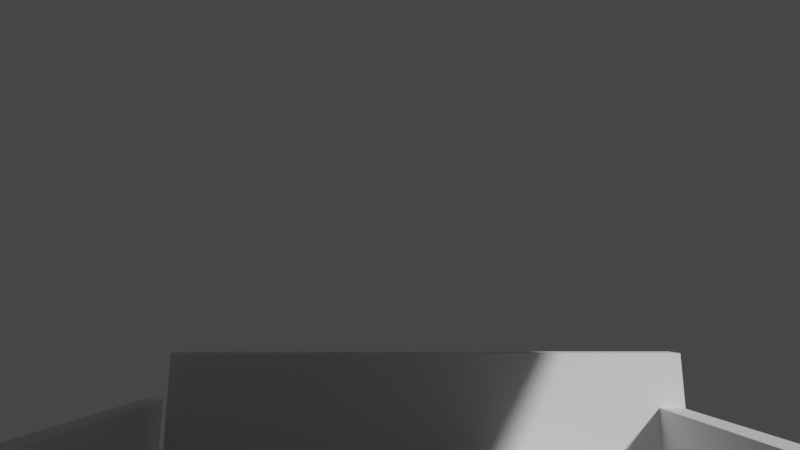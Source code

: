 # Source: BirdFeederAssembly.blend  (saved by Blender 3.0.42; exported with 4.5.12 LTS)
import bpy
from mathutils import Matrix  # noqa: F401  (used for matrix-valued properties, if any)

bpy.ops.wm.read_factory_settings(use_empty=True)
scene = bpy.context.scene
scene.name = 'Scene'

# ---- collections
col_collection = bpy.data.collections.new('Collection'); scene.collection.children.link(col_collection)

# ---- world
world_world = bpy.data.worlds.new('World'); scene.world = world_world
world_world.use_nodes = True; world_world.node_tree.nodes.clear()
_N = world_world.node_tree.nodes; _L = world_world.node_tree.links
n0 = _N.new('ShaderNodeOutputWorld'); n0.name = 'World Output'; n0.location = (300, 300)
n1 = _N.new('ShaderNodeBackground'); n1.name = 'Background'; n1.location = (10, 300)
n1.inputs[0].default_value = (0.05088, 0.05088, 0.05088, 1.0)
_L.new(n1.outputs[0], n0.inputs[0])
n0.is_active_output = True
world_world.color = (0.05088, 0.05088, 0.05088)
world_world.use_sun_shadow = False
world_world.sun_shadow_jitter_overblur = 0.0

# ---- cameras
cam_camera = bpy.data.cameras.new('Camera')
cam_camera.clip_end = 100.0
cam_camera.lens = 22.23
cam_camera.ortho_scale = 7.314
cam_camera.lens_unit = 'FOV'

# ---- meshes
me_plane_001 = bpy.data.meshes.new('Plane.001')
me_plane_001.from_pydata([(-0.1, -0.26, -7.451e-09), (0.1, -0.26, -7.451e-09), (-0.1, -1.241e-24, 1.241e-24), (0.1, 1.241e-24, -1.241e-24)], [], [(0, 1, 3, 2)])
_uv = me_plane_001.uv_layers.new(name='UVMap')
_uv.uv.foreach_set('vector', [0.0, 0.0, 1.0, 0.0, 1.0, 1.0, 0.0, 1.0])
me_plane_001.use_remesh_fix_poles = True
me_plane_001.use_remesh_preserve_attributes = False
me_plane_001.update()
me_plane_003 = bpy.data.meshes.new('Plane.003')
me_plane_003.from_pydata([(-0.1, 0.0, 0.074), (0.1, 0.0, 0.074), (-0.1, 0.0, 6.985e-10), (0.1, 0.0, 6.985e-10)], [], [(0, 1, 3, 2)])
_uv = me_plane_003.uv_layers.new(name='UVMap')
_uv.uv.foreach_set('vector', [0.0, 0.0, 1.0, 0.0, 1.0, 1.0, 0.0, 1.0])
me_plane_003.use_remesh_fix_poles = True
me_plane_003.use_remesh_preserve_attributes = False
me_plane_003.update()
me_plane_004 = bpy.data.meshes.new('Plane.004')
me_plane_004.from_pydata([(-0.15, 0.4, 0.0), (0.15, 0.4, 0.0), (-0.15, 0.0, 0.0), (0.15, 0.0, 0.0)], [], [(0, 1, 3, 2)])
_uv = me_plane_004.uv_layers.new(name='UVMap')
_uv.uv.foreach_set('vector', [0.0, 0.0, 1.0, 0.0, 1.0, 1.0, 0.0, 1.0])
me_plane_004.use_remesh_fix_poles = True
me_plane_004.use_remesh_preserve_attributes = False
me_plane_004.update()
me_plane_005 = bpy.data.meshes.new('Plane.005')
me_plane_005.from_pydata([(-0.1, -0.12, 0.0), (0.1, -0.12, 0.0), (-0.1, 1.034e-24, 0.0), (0.1, -1.034e-24, 0.0)], [], [(0, 1, 3, 2)])
_uv = me_plane_005.uv_layers.new(name='UVMap')
_uv.uv.foreach_set('vector', [0.0, 0.0, 1.0, 0.0, 1.0, 1.0, 0.0, 1.0])
me_plane_005.use_remesh_fix_poles = True
me_plane_005.use_remesh_preserve_attributes = False
me_plane_005.update()
me_plane_006 = bpy.data.meshes.new('Plane.006')
me_plane_006.from_pydata([(-0.1, -0.14, 0.0), (0.1, -0.14, 0.0), (-0.1, 0.0, 0.0), (0.1, 0.0, 0.0)], [], [(0, 1, 3, 2)])
_uv = me_plane_006.uv_layers.new(name='UVMap')
_uv.uv.foreach_set('vector', [0.0, 0.0, 1.0, 0.0, 1.0, 1.0, 0.0, 1.0])
me_plane_006.use_remesh_fix_poles = True
me_plane_006.use_remesh_preserve_attributes = False
me_plane_006.update()
me_plane_007 = bpy.data.meshes.new('Plane.007')
me_plane_007.from_pydata([(-0.157, -0.1261, -9.782e-09), (-0.11, -0.001118, -1.567e-08), (0.168, -0.001118, 5.317e-09), (0.178, -0.05612, 1.022e-08), (-0.04, -0.1681, 2.222e-09), (-0.04, -0.09812, -3.063e-09)], [], [(0, 4, 5, 3, 2, 1)])
_uv = me_plane_007.uv_layers.new(name='UVMap')
_uv.uv.foreach_set('vector', [0.0, 0.0, 0.0, 0.0, 1.0, 0.0, 1.0, 0.5, 1.0, 1.0, 0.0, 1.0])
me_plane_007.use_remesh_fix_poles = True
me_plane_007.use_remesh_preserve_attributes = False
me_plane_007.update()
me_plane_010 = bpy.data.meshes.new('Plane.010')
me_plane_010.from_pydata([(-0.1049, -0.03061, -7.857e-09), (0.1831, -0.03061, -7.454e-09), (-0.1049, 2.974e-08, -5.142e-12), (0.1644, 2.934e-08, 3.973e-10)], [], [(0, 1, 3, 2)])
_uv = me_plane_010.uv_layers.new(name='UVMap')
_uv.uv.foreach_set('vector', [0.0, 0.0, 1.0, 0.0, 1.0, 1.0, 0.0, 1.0])
me_plane_010.use_remesh_fix_poles = True
me_plane_010.use_remesh_preserve_attributes = False
me_plane_010.update()
me_plane_002 = bpy.data.meshes.new('Plane.002')
me_plane_002.from_pydata([(-0.1, -1.241e-24, 1.241e-24), (0.1, 1.241e-24, -1.241e-24), (-0.1, -9.313e-10, 0.07), (0.1, -9.313e-10, 0.07)], [], [(0, 1, 3, 2)])
_uv = me_plane_002.uv_layers.new(name='UVMap')
_uv.uv.foreach_set('vector', [0.0, 1.0, 1.0, 1.0, 1.0, 1.0, 0.0, 1.0])
me_plane_002.use_remesh_fix_poles = True
me_plane_002.use_remesh_preserve_attributes = False
me_plane_002.update()

# ---- objects
ob_camera = bpy.data.objects.new('Camera', cam_camera)
ob_empty = bpy.data.objects.new('Empty', None)
ob_plane = bpy.data.objects.new('Plane', me_plane_001)
ob_plane_002 = bpy.data.objects.new('Plane.002', me_plane_003)
ob_plane_003 = bpy.data.objects.new('Plane.003', me_plane_004)
ob_plane_004 = bpy.data.objects.new('Plane.004', me_plane_005)
ob_plane_005 = bpy.data.objects.new('Plane.005', me_plane_006)
ob_plane_001 = bpy.data.objects.new('Plane.001', me_plane_007)
ob_plane_006 = bpy.data.objects.new('Plane.006', me_plane_007)
ob_empty_002 = bpy.data.objects.new('Empty.002', None)
ob_plane_007 = bpy.data.objects.new('Plane.007', me_plane_010)
ob_plane_008 = bpy.data.objects.new('Plane.008', me_plane_002)

# ---- transforms, parenting, visibility, modifiers, constraints
ob_camera.location = (-1.5e-19, -0.2026, -0.0006756)
ob_camera.rotation_euler = (1.571, -3.309e-24, 2.068e-24)
ob_camera.scale = (0.201, 0.201, 0.201)
ob_camera.lock_rotations_4d = False
ob_camera.empty_display_type = 'ARROWS'
ob_camera.color = (0.0, 0.0, 0.0, 0.0)
ob_camera.display_type = 'WIRE'
ob_camera.lineart.crease_threshold = 0.0
ob_empty.location = (-0.001014, 0.0007247, -0.0008209)
ob_empty.rotation_euler = (1.571, -0.0, 3.142)
ob_empty.scale = (0.02983, 0.02983, 0.02983)
ob_empty.empty_display_type = 'IMAGE'
ob_empty.empty_display_size = 5.0
ob_plane.location = (0.01, -0.01913, -0.1101)
ob_plane.rotation_euler = (-0.1745, -3.856e-17, 3.373e-18)
ob_plane.scale = (1.0, 1.019, 1.0)
_m = ob_plane.modifiers.new('Solidify', 'SOLIDIFY')
_m.thickness = 0.009
_m.use_even_offset = True
ob_plane_002.location = (0.0, -0.22, -0.044)
ob_plane_002.scale = (1.0, 1.0, 1.014)
_m = ob_plane_002.modifiers.new('Solidify', 'SOLIDIFY')
_m.thickness = 0.009
ob_plane_003.location = (0.0, -0.34, -0.01)
ob_plane_003.rotation_euler = (0.3491, 7.594e-17, 1.339e-17)
_m = ob_plane_003.modifiers.new('Solidify', 'SOLIDIFY')
_m.thickness = 0.009
ob_plane_004.location = (9.847e-18, -0.2215, -0.05264)
ob_plane_004.rotation_euler = (-3.316, 3.856e-17, 4.407e-16)
_m = ob_plane_004.modifiers.new('Solidify', 'SOLIDIFY')
_m.thickness = 0.009
ob_plane_005.location = (0.0, -0.264, -0.12)
ob_plane_005.rotation_euler = (-1.222, -2.087e-16, 1.461e-16)
ob_plane_005.scale = (1.0, 0.9286, 1.0)
_m = ob_plane_005.modifiers.new('Solidify', 'SOLIDIFY')
_m.thickness = 0.009
ob_plane_001.location = (0.1, -0.17, -0.1311)
ob_plane_001.rotation_euler = (-1.571, 1.192e-07, 1.571)
_m = ob_plane_001.modifiers.new('Solidify', 'SOLIDIFY')
_m.thickness = 0.009
ob_plane_006.location = (-0.11, -0.17, -0.1311)
ob_plane_006.rotation_euler = (-1.571, -2.22e-16, 1.571)
_m = ob_plane_006.modifiers.new('Solidify', 'SOLIDIFY')
_m.thickness = 0.009
ob_empty_002.location = (0.01238, 0.0003909, -0.03197)
ob_empty_002.rotation_euler = (1.571, 2.22e-16, 2.22e-16)
ob_empty_002.scale = (0.01626, 0.01626, 0.01626)
ob_empty_002.empty_display_type = 'IMAGE'
ob_empty_002.empty_display_size = 5.0
ob_plane_007.location = (0.06518, -0.1209, -0.1015)
ob_plane_007.rotation_euler = (-1.571, -0.1745, -1.364)
ob_plane_007.scale = (1.0, 0.9799, 1.0)
_m = ob_plane_007.modifiers.new('Solidify', 'SOLIDIFY')
_m.thickness = 0.009
ob_plane_008.location = (0.01, -0.02087, -0.1199)
ob_plane_008.rotation_euler = (-0.1745, -3.856e-17, 3.373e-18)
ob_plane_008.scale = (1.0, 1.0, 1.0)
_m = ob_plane_008.modifiers.new('Solidify', 'SOLIDIFY')
_m.thickness = 0.009
_m.use_even_offset = True

# ---- collection membership
col_collection.objects.link(ob_camera)
col_collection.objects.link(ob_empty)
col_collection.objects.link(ob_plane)
col_collection.objects.link(ob_plane_002)
col_collection.objects.link(ob_plane_003)
col_collection.objects.link(ob_plane_004)
col_collection.objects.link(ob_plane_005)
col_collection.objects.link(ob_plane_001)
col_collection.objects.link(ob_plane_006)
col_collection.objects.link(ob_empty_002)
col_collection.objects.link(ob_plane_007)
col_collection.objects.link(ob_plane_008)

# ---- scene / render settings (as saved in the file)
scene.camera = ob_camera
scene.frame_start = 1; scene.frame_end = 250; scene.frame_set(1)
scene.render.engine = 'BLENDER_EEVEE_NEXT'
scene.cycles.sampling_pattern = 'TABULATED_SOBOL'
scene.cycles.use_light_tree = False
scene.view_settings.view_transform = 'Filmic'
bpy.context.view_layer.update()

# ---- added for rendering (the .blend has no usable light): sun
light_auto_sun = bpy.data.lights.new('AutoSun', 'SUN')
light_auto_sun.energy = 3.0
light_auto_sun.angle = 0.0523599
ob_auto_sun = bpy.data.objects.new('AutoSun', light_auto_sun)
scene.collection.objects.link(ob_auto_sun)
ob_auto_sun.rotation_euler = (0.872665, 0.174533, 0.523599)
bpy.context.view_layer.update()

